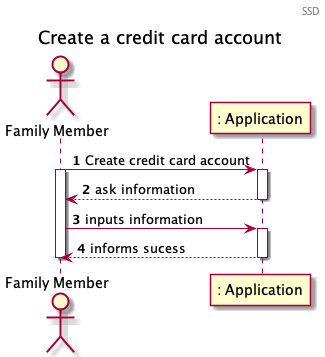

The diagram above was rendered by PlantUML. Its source (embedded in the PNG):
@startuml
Header SSD
autonumber

title Create a credit card account
actor "Family Member" as FM
participant ": Application" as App

FM -> App : Create credit card account
activate FM

activate App
App --> FM : ask information
deactivate App

FM -> App : inputs information
activate App
App --> FM: informs sucess
deactivate App
deactivate FM

@enduml